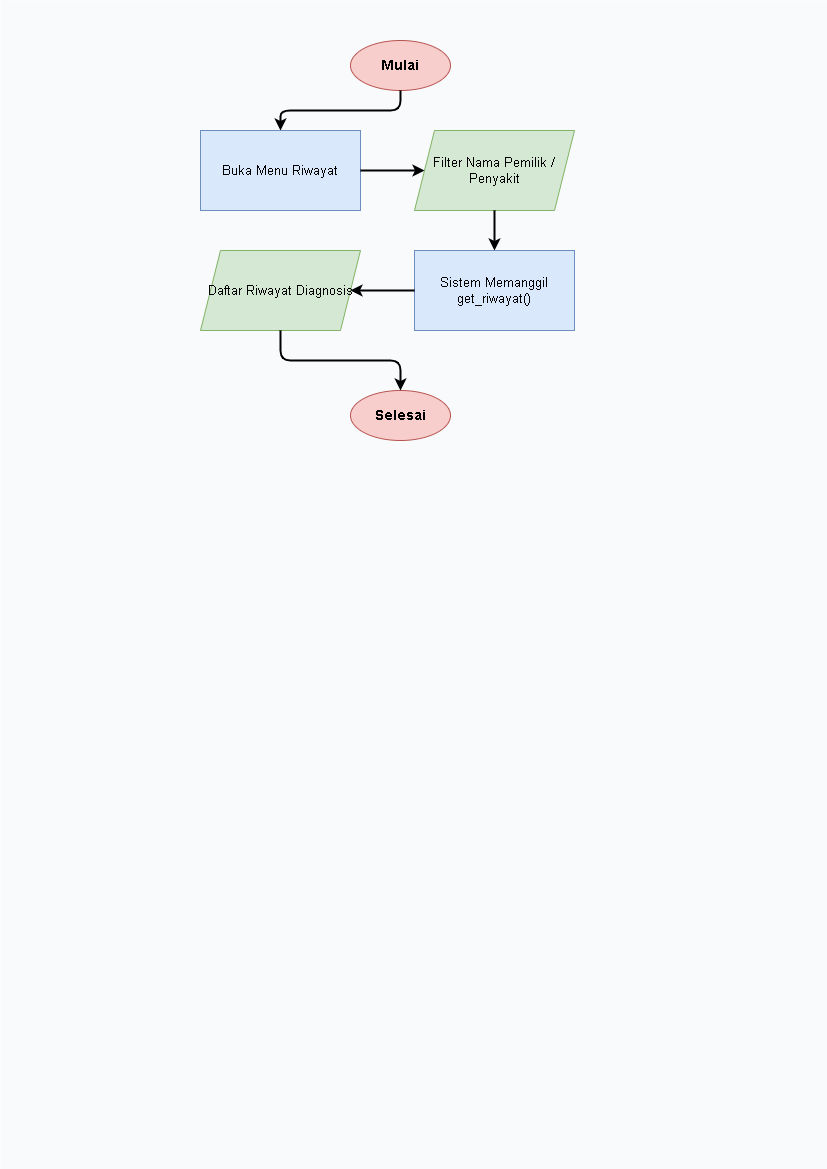

The diagram above was exported from draw.io. Its source (the exported page's mxGraphModel, read from the mxfile embedded in the PNG):
<mxGraphModel dx="620" dy="563" grid="1" gridSize="10" guides="1" tooltips="1" connect="1" arrows="1" fold="1" page="1" pageScale="1" pageWidth="827" pageHeight="1169" math="0" shadow="0">
  <root>
    <mxCell id="0" />
    <mxCell id="1" parent="0" />
    <mxCell id="bg" value="" style="rounded=0;whiteSpace=wrap;html=1;fillColor=#f8fafc;strokeColor=none;" parent="1" vertex="1">
      <mxGeometry width="827" height="1169" as="geometry" />
    </mxCell>
    <mxCell id="12" value="Mulai" style="ellipse;whiteSpace=wrap;html=1;fillColor=#f8cecc;strokeColor=#b85450;fontStyle=1;fontSize=14;" parent="1" vertex="1">
      <mxGeometry x="350" y="40" width="100" height="50" as="geometry" />
    </mxCell>
    <mxCell id="13" value="Buka Menu Riwayat" style="rounded=0;whiteSpace=wrap;html=1;fillColor=#dae8fc;strokeColor=#6c8ebf;fontSize=13;" parent="1" vertex="1">
      <mxGeometry x="200" y="130" width="160" height="80" as="geometry" />
    </mxCell>
    <mxCell id="14" value="Filter Nama Pemilik / Penyakit" style="shape=parallelogram;perimeter=parallelogramPerimeter;whiteSpace=wrap;html=1;fixedSize=1;fillColor=#d5e8d4;strokeColor=#82b366;fontSize=13;" parent="1" vertex="1">
      <mxGeometry x="414" y="130" width="160" height="80" as="geometry" />
    </mxCell>
    <mxCell id="15" value="Sistem Memanggil get_riwayat()" style="rounded=0;whiteSpace=wrap;html=1;fillColor=#dae8fc;strokeColor=#6c8ebf;fontSize=13;" parent="1" vertex="1">
      <mxGeometry x="414" y="250" width="160" height="80" as="geometry" />
    </mxCell>
    <mxCell id="16" value="Daftar Riwayat Diagnosis" style="shape=parallelogram;perimeter=parallelogramPerimeter;whiteSpace=wrap;html=1;fixedSize=1;fillColor=#d5e8d4;strokeColor=#82b366;fontSize=13;" parent="1" vertex="1">
      <mxGeometry x="200" y="250" width="160" height="80" as="geometry" />
    </mxCell>
    <mxCell id="17" value="Selesai" style="ellipse;whiteSpace=wrap;html=1;fillColor=#f8cecc;strokeColor=#b85450;fontStyle=1;fontSize=14;" parent="1" vertex="1">
      <mxGeometry x="350" y="390" width="100" height="50" as="geometry" />
    </mxCell>
    <mxCell id="508" value="" style="edgeStyle=orthogonalEdgeStyle;rounded=1;orthogonalLoop=1;jettySize=auto;html=1;strokeWidth=2;fontSize=11;" parent="1" source="12" target="13" edge="1">
      <mxGeometry relative="1" as="geometry" />
    </mxCell>
    <mxCell id="509" value="" style="edgeStyle=orthogonalEdgeStyle;rounded=1;orthogonalLoop=1;jettySize=auto;html=1;strokeWidth=2;fontSize=11;" parent="1" source="13" target="14" edge="1">
      <mxGeometry relative="1" as="geometry" />
    </mxCell>
    <mxCell id="510" value="" style="edgeStyle=orthogonalEdgeStyle;rounded=1;orthogonalLoop=1;jettySize=auto;html=1;strokeWidth=2;fontSize=11;" parent="1" source="14" target="15" edge="1">
      <mxGeometry relative="1" as="geometry" />
    </mxCell>
    <mxCell id="511" value="" style="edgeStyle=orthogonalEdgeStyle;rounded=1;orthogonalLoop=1;jettySize=auto;html=1;strokeWidth=2;fontSize=11;" parent="1" source="15" target="16" edge="1">
      <mxGeometry relative="1" as="geometry" />
    </mxCell>
    <mxCell id="512" value="" style="edgeStyle=orthogonalEdgeStyle;rounded=1;orthogonalLoop=1;jettySize=auto;html=1;strokeWidth=2;fontSize=11;" parent="1" source="16" target="17" edge="1">
      <mxGeometry relative="1" as="geometry" />
    </mxCell>
  </root>
</mxGraphModel>